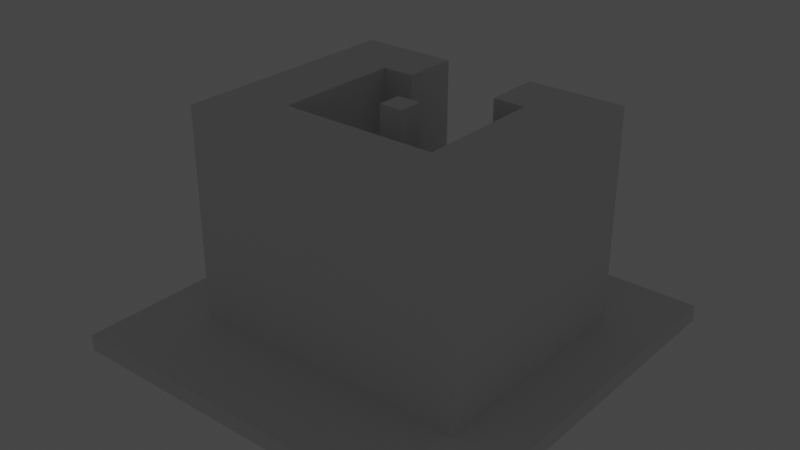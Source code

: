 # Source: test_basic_nav_mesh.blend  (saved by Blender 4.0.36; exported with 4.5.12 LTS)
import bpy
from mathutils import Matrix  # noqa: F401  (used for matrix-valued properties, if any)

bpy.ops.wm.read_factory_settings(use_empty=True)
scene = bpy.context.scene
scene.name = 'Scene'

# ---- collections
col_collection = bpy.data.collections.new('Collection'); scene.collection.children.link(col_collection)

# ---- world
world_world = bpy.data.worlds.new('World'); scene.world = world_world
world_world.use_nodes = True; world_world.node_tree.nodes.clear()
_N = world_world.node_tree.nodes; _L = world_world.node_tree.links
n0 = _N.new('ShaderNodeOutputWorld'); n0.name = 'World Output'; n0.location = (300, 300)
n1 = _N.new('ShaderNodeBackground'); n1.name = 'Background'; n1.location = (10, 300)
n1.inputs[0].default_value = (0.05088, 0.05088, 0.05088, 1.0)
_L.new(n1.outputs[0], n0.inputs[0])
n0.is_active_output = True
world_world.color = (0.05088, 0.05088, 0.05088)
world_world.use_sun_shadow = False
world_world.sun_shadow_jitter_overblur = 0.0

# ---- lights
light_point = bpy.data.lights.new('Point', 'POINT')
light_point.transmission_factor = 0.0
light_point.use_soft_falloff = False
light_point.shadow_maximum_resolution = 0.006
light_point.use_absolute_resolution = True
light_spot = bpy.data.lights.new('Spot', 'SPOT')
light_spot.transmission_factor = 0.0
light_spot.shadow_maximum_resolution = 0.006
light_spot.use_absolute_resolution = True
light_spot.use_soft_falloff = False

# ---- meshes
me_cube_002 = bpy.data.meshes.new('Cube.002')
me_cube_002.from_pydata([(-25.0, -25.0, -1.0), (-25.0, -25.0, 1.0), (-25.0, 25.0, -1.0), (-25.0, 25.0, 1.0), (25.0, -25.0, -1.0), (25.0, -25.0, 1.0), (25.0, 25.0, -1.0), (25.0, 25.0, 1.0)], [], [(0, 1, 3, 2), (2, 3, 7, 6), (6, 7, 5, 4), (4, 5, 1, 0), (2, 6, 4, 0), (7, 3, 1, 5)])
_uv = me_cube_002.uv_layers.new(name='UVMap')
_uv.uv.foreach_set('vector', [0.375, 0.0, 0.625, 0.0, 0.625, 0.25, 0.375, 0.25, 0.375, 0.25, 0.625, 0.25, 0.625, 0.5, 0.375, 0.5, 0.375, 0.5, 0.625, 0.5, 0.625, 0.75, 0.375, 0.75, 0.375, 0.75, 0.625, 0.75, 0.625, 1.0, 0.375, 1.0, 0.125, 0.5, 0.375, 0.5, 0.375, 0.75, 0.125, 0.75, 0.625, 0.5, 0.875, 0.5, 0.875, 0.75, 0.625, 0.75])
me_cube_002.update()
me_cube_005 = bpy.data.meshes.new('Cube.005')
me_cube_005.from_pydata([(-13.72, -5.462, -1.345), (-13.72, -5.462, 25.35), (-9.8, 1.0, -1.345), (-9.8, 1.0, 25.35), (13.72, -5.462, -1.345), (13.72, -5.462, 25.35), (9.8, 1.0, -1.345), (9.8, 1.0, 25.35), (-17.92, -2.662, -1.345), (-17.92, -5.462, -1.345), (-17.92, -5.462, 25.35), (-17.92, -2.662, 25.35), (17.92, -2.662, 25.35), (17.92, -2.662, -1.345), (17.92, -5.462, -1.345), (17.92, -5.462, 25.35), (-9.8, 17.0, 25.35), (-9.8, 17.0, -1.345), (9.8, 17.0, 25.35), (9.8, 17.0, -1.345), (-17.92, 19.74, 25.35), (-17.92, 19.74, -1.345), (17.92, 19.74, 25.35), (17.92, 19.74, -1.345), (-13.72, 23.94, 25.35), (-13.72, 23.94, -1.345), (13.72, 23.94, 25.35), (13.72, 23.94, -1.345), (-17.92, 23.94, 25.35), (-17.92, 23.94, -1.345), (17.92, 23.94, 25.35), (17.92, 23.94, -1.345), (-5.76, 17.0, 25.35), (-5.76, 17.0, -1.345), (5.76, 17.0, 25.35), (5.76, 17.0, -1.345), (-5.76, 23.94, 25.35), (-5.76, 23.94, -1.345), (5.76, 23.94, 25.35), (5.76, 23.94, -1.345)], [], [(1, 3, 11, 10), (2, 3, 7, 6), (8, 11, 20, 21), (4, 5, 1, 0), (2, 6, 4, 0), (7, 3, 1, 5), (9, 10, 11, 8), (13, 12, 15, 14), (2, 0, 9, 8), (5, 4, 14, 15), (4, 6, 13, 14), (6, 7, 18, 19), (0, 1, 10, 9), (7, 5, 15, 12), (17, 21, 29, 25), (26, 27, 39, 38), (11, 3, 16, 20), (7, 12, 22, 18), (12, 13, 23, 22), (2, 8, 21, 17), (3, 2, 17, 16), (13, 6, 19, 23), (27, 26, 30, 31), (24, 25, 29, 28), (23, 19, 27, 31), (22, 23, 31, 30), (18, 26, 38, 34), (20, 16, 24, 28), (18, 22, 30, 26), (21, 20, 28, 29), (32, 33, 37, 36), (35, 34, 38, 39), (17, 25, 37, 33), (16, 17, 33, 32), (27, 19, 35, 39), (25, 24, 36, 37), (24, 16, 32, 36), (19, 18, 34, 35)])
_uv = me_cube_005.uv_layers.new(name='UVMap')
_uv.uv.foreach_set('vector', [0.875, 0.75, 0.875, 0.5, 0.875, 0.5, 0.875, 0.75, 0.375, 0.25, 0.625, 0.25, 0.625, 0.5, 0.375, 0.5, 0.375, 0.25, 0.625, 0.25, 0.625, 0.25, 0.375, 0.25, 0.375, 0.75, 0.625, 0.75, 0.625, 1.0, 0.375, 1.0, 0.125, 0.5, 0.375, 0.5, 0.375, 0.75, 0.125, 0.75, 0.625, 0.5, 0.875, 0.5, 0.875, 0.75, 0.625, 0.75, 0.375, 0.0, 0.625, 0.0, 0.625, 0.25, 0.375, 0.25, 0.375, 0.5, 0.625, 0.5, 0.625, 0.75, 0.375, 0.75, 0.125, 0.5, 0.125, 0.75, 0.125, 0.75, 0.125, 0.5, 0.625, 0.75, 0.375, 0.75, 0.375, 0.75, 0.625, 0.75, 0.375, 0.75, 0.375, 0.5, 0.375, 0.5, 0.375, 0.75, 0.375, 0.5, 0.625, 0.5, 0.625, 0.5, 0.375, 0.5, 0.375, 1.0, 0.625, 1.0, 0.625, 1.0, 0.375, 1.0, 0.625, 0.5, 0.625, 0.75, 0.625, 0.75, 0.625, 0.5, 0.125, 0.5, 0.125, 0.5, 0.125, 0.5, 0.125, 0.5, 0.625, 0.5, 0.375, 0.5, 0.375, 0.5, 0.625, 0.5, 0.875, 0.5, 0.875, 0.5, 0.875, 0.5, 0.875, 0.5, 0.625, 0.5, 0.625, 0.5, 0.625, 0.5, 0.625, 0.5, 0.625, 0.5, 0.375, 0.5, 0.375, 0.5, 0.625, 0.5, 0.125, 0.5, 0.125, 0.5, 0.125, 0.5, 0.125, 0.5, 0.625, 0.25, 0.375, 0.25, 0.375, 0.25, 0.625, 0.25, 0.375, 0.5, 0.375, 0.5, 0.375, 0.5, 0.375, 0.5, 0.375, 0.5, 0.625, 0.5, 0.625, 0.5, 0.375, 0.5, 0.625, 0.25, 0.375, 0.25, 0.375, 0.25, 0.625, 0.25, 0.375, 0.5, 0.375, 0.5, 0.375, 0.5, 0.375, 0.5, 0.625, 0.5, 0.375, 0.5, 0.375, 0.5, 0.625, 0.5, 0.625, 0.5, 0.625, 0.5, 0.625, 0.5, 0.625, 0.5, 0.875, 0.5, 0.875, 0.5, 0.875, 0.5, 0.875, 0.5, 0.625, 0.5, 0.625, 0.5, 0.625, 0.5, 0.625, 0.5, 0.375, 0.25, 0.625, 0.25, 0.625, 0.25, 0.375, 0.25, 0.625, 0.25, 0.375, 0.25, 0.375, 0.25, 0.625, 0.25, 0.375, 0.5, 0.625, 0.5, 0.625, 0.5, 0.375, 0.5, 0.125, 0.5, 0.125, 0.5, 0.125, 0.5, 0.125, 0.5, 0.625, 0.25, 0.375, 0.25, 0.375, 0.25, 0.625, 0.25, 0.375, 0.5, 0.375, 0.5, 0.375, 0.5, 0.375, 0.5, 0.375, 0.25, 0.625, 0.25, 0.625, 0.25, 0.375, 0.25, 0.875, 0.5, 0.875, 0.5, 0.875, 0.5, 0.875, 0.5, 0.375, 0.5, 0.625, 0.5, 0.625, 0.5, 0.375, 0.5])
me_cube_005.update()
me_cube = bpy.data.meshes.new('Cube')
me_cube.from_pydata([(-1.514, -1.514, -5.0), (-1.514, -1.514, 24.0), (-1.514, 1.514, -5.0), (-1.514, 1.514, 24.0), (1.514, -1.514, -5.0), (1.514, -1.514, 24.0), (1.514, 1.514, -5.0), (1.514, 1.514, 24.0)], [], [(0, 1, 3, 2), (2, 3, 7, 6), (6, 7, 5, 4), (4, 5, 1, 0), (2, 6, 4, 0), (7, 3, 1, 5)])
_uv = me_cube.uv_layers.new(name='UVMap')
_uv.uv.foreach_set('vector', [0.375, 0.0, 0.625, 0.0, 0.625, 0.25, 0.375, 0.25, 0.375, 0.25, 0.625, 0.25, 0.625, 0.5, 0.375, 0.5, 0.375, 0.5, 0.625, 0.5, 0.625, 0.75, 0.375, 0.75, 0.375, 0.75, 0.625, 0.75, 0.625, 1.0, 0.375, 1.0, 0.125, 0.5, 0.375, 0.5, 0.375, 0.75, 0.125, 0.75, 0.625, 0.5, 0.875, 0.5, 0.875, 0.75, 0.625, 0.75])
me_cube.update()

# ---- objects
ob_empty = bpy.data.objects.new('Empty', None)
ob_point = bpy.data.objects.new('Point', light_point)
ob_spot = bpy.data.objects.new('Spot', light_spot)
ob_cube = bpy.data.objects.new('Cube', me_cube_002)
ob_cube_001 = bpy.data.objects.new('Cube.001', me_cube_005)
ob_cube_002 = bpy.data.objects.new('Cube.002', me_cube)

# ---- transforms, parenting, visibility, modifiers, constraints
ob_empty.location = (-21.58, 133.2, 53.0)
ob_empty.empty_display_type = 'ARROWS'
ob_point.location = (60.0, 0.0, 84.0)
ob_spot.location = (0.0, 31.0, 84.0)
ob_cube.location = (-21.58, 138.2, 38.0)
ob_cube_001.location = (-21.58, 130.2, 40.0)
ob_cube_002.location = (-21.58, 138.2, 42.0)

# ---- collection membership
col_collection.objects.link(ob_empty)
col_collection.objects.link(ob_point)
col_collection.objects.link(ob_spot)
col_collection.objects.link(ob_cube)
col_collection.objects.link(ob_cube_001)
col_collection.objects.link(ob_cube_002)

# ---- scene / render settings (as saved in the file)
scene.frame_start = 1; scene.frame_end = 250; scene.frame_set(0)
scene.render.engine = 'BLENDER_EEVEE_NEXT'
scene.render.fps = 30
scene.cycles.sampling_pattern = 'TABULATED_SOBOL'
scene.cycles.bake_type = 'DIFFUSE'
scene.view_settings.view_transform = 'Filmic'
bpy.context.view_layer.update()

# ---- added for rendering (the .blend has no active camera): camera
cam_auto = bpy.data.cameras.new('AutoCamera')
cam_auto.lens = 50.0
cam_auto.sensor_width = 36.0
cam_auto.clip_end = 1240.98
ob_auto_camera = bpy.data.objects.new('AutoCamera', cam_auto)
scene.collection.objects.link(ob_auto_camera)
ob_auto_camera.location = (49.1292, 53.3494, 108.069)
ob_auto_camera.rotation_euler = (1.09748, -7.21219e-08, 0.694738)
scene.camera = ob_auto_camera
bpy.context.view_layer.update()
